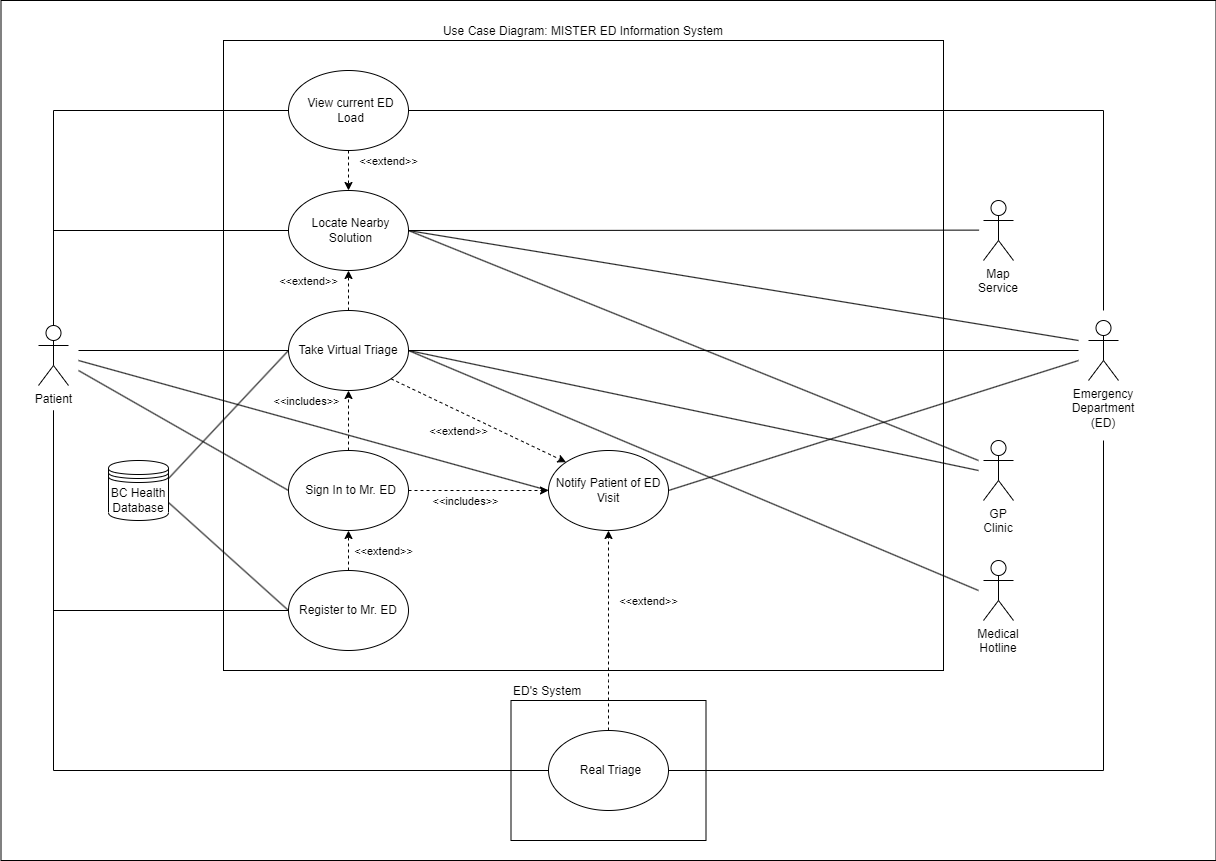

The diagram above was exported from draw.io. Its source (the exported page's mxGraphModel, read from the mxfile embedded in the PNG):
<mxGraphModel dx="3174" dy="2006" grid="1" gridSize="10" guides="1" tooltips="1" connect="1" arrows="1" fold="1" page="1" pageScale="1" pageWidth="1100" pageHeight="850" background="#FFFFFF" math="0" shadow="0">
  <root>
    <mxCell id="0" />
    <mxCell id="1" parent="0" />
    <mxCell id="Q55y-2jkt6YXnp5BIt2P-64" value="" style="rounded=0;whiteSpace=wrap;html=1;labelPosition=center;verticalLabelPosition=top;align=center;verticalAlign=bottom;" parent="1" vertex="1">
      <mxGeometry x="-117.5" y="-90" width="1215" height="860" as="geometry" />
    </mxCell>
    <mxCell id="Q55y-2jkt6YXnp5BIt2P-39" value="ED's System" style="rounded=0;whiteSpace=wrap;html=1;labelPosition=center;verticalLabelPosition=top;align=left;verticalAlign=bottom;" parent="1" vertex="1">
      <mxGeometry x="392.5" y="610" width="195" height="140" as="geometry" />
    </mxCell>
    <mxCell id="Q55y-2jkt6YXnp5BIt2P-1" value="Use Case Diagram: MISTER ED Information System" style="rounded=0;whiteSpace=wrap;html=1;labelPosition=center;verticalLabelPosition=top;align=center;verticalAlign=bottom;" parent="1" vertex="1">
      <mxGeometry x="105" y="-50" width="720" height="630" as="geometry" />
    </mxCell>
    <mxCell id="Q55y-2jkt6YXnp5BIt2P-2" style="rounded=0;orthogonalLoop=1;jettySize=auto;html=1;entryX=0;entryY=0.5;entryDx=0;entryDy=0;endArrow=none;endFill=0;" parent="1" target="Q55y-2jkt6YXnp5BIt2P-11" edge="1">
      <mxGeometry relative="1" as="geometry">
        <mxPoint x="-40" y="270" as="sourcePoint" />
      </mxGeometry>
    </mxCell>
    <mxCell id="Q55y-2jkt6YXnp5BIt2P-3" style="rounded=0;orthogonalLoop=1;jettySize=auto;html=1;entryX=0;entryY=0.5;entryDx=0;entryDy=0;endArrow=none;endFill=0;" parent="1" target="Q55y-2jkt6YXnp5BIt2P-8" edge="1">
      <mxGeometry relative="1" as="geometry">
        <mxPoint x="-40" y="260" as="sourcePoint" />
      </mxGeometry>
    </mxCell>
    <mxCell id="Q55y-2jkt6YXnp5BIt2P-55" style="rounded=0;orthogonalLoop=1;jettySize=auto;html=1;endArrow=none;endFill=0;entryX=0;entryY=0.5;entryDx=0;entryDy=0;" parent="1" target="Q55y-2jkt6YXnp5BIt2P-34" edge="1">
      <mxGeometry relative="1" as="geometry">
        <mxPoint x="-40" y="280" as="sourcePoint" />
        <mxPoint x="90" y="390" as="targetPoint" />
      </mxGeometry>
    </mxCell>
    <mxCell id="Q55y-2jkt6YXnp5BIt2P-56" style="edgeStyle=orthogonalEdgeStyle;rounded=0;orthogonalLoop=1;jettySize=auto;html=1;entryX=0;entryY=0.5;entryDx=0;entryDy=0;endArrow=none;endFill=0;" parent="1" source="Q55y-2jkt6YXnp5BIt2P-4" target="Q55y-2jkt6YXnp5BIt2P-10" edge="1">
      <mxGeometry relative="1" as="geometry">
        <Array as="points">
          <mxPoint x="-65" y="20" />
        </Array>
      </mxGeometry>
    </mxCell>
    <mxCell id="Q55y-2jkt6YXnp5BIt2P-57" style="edgeStyle=orthogonalEdgeStyle;rounded=0;orthogonalLoop=1;jettySize=auto;html=1;entryX=0;entryY=0.5;entryDx=0;entryDy=0;endArrow=none;endFill=0;" parent="1" source="Q55y-2jkt6YXnp5BIt2P-4" target="Q55y-2jkt6YXnp5BIt2P-27" edge="1">
      <mxGeometry relative="1" as="geometry">
        <Array as="points">
          <mxPoint x="-65" y="140" />
        </Array>
      </mxGeometry>
    </mxCell>
    <mxCell id="Q55y-2jkt6YXnp5BIt2P-62" style="edgeStyle=orthogonalEdgeStyle;rounded=0;orthogonalLoop=1;jettySize=auto;html=1;entryX=0;entryY=0.5;entryDx=0;entryDy=0;endArrow=none;endFill=0;" parent="1" target="Q55y-2jkt6YXnp5BIt2P-40" edge="1">
      <mxGeometry relative="1" as="geometry">
        <mxPoint x="-65" y="320" as="sourcePoint" />
        <Array as="points">
          <mxPoint x="-65" y="680" />
        </Array>
      </mxGeometry>
    </mxCell>
    <mxCell id="Q55y-2jkt6YXnp5BIt2P-4" value="Patient" style="shape=umlActor;verticalLabelPosition=bottom;verticalAlign=top;html=1;" parent="1" vertex="1">
      <mxGeometry x="-80" y="235" width="30" height="60" as="geometry" />
    </mxCell>
    <mxCell id="Q55y-2jkt6YXnp5BIt2P-5" value="Register to Mr. ED" style="ellipse;whiteSpace=wrap;html=1;" parent="1" vertex="1">
      <mxGeometry x="170" y="480" width="120" height="80" as="geometry" />
    </mxCell>
    <mxCell id="Q55y-2jkt6YXnp5BIt2P-6" style="rounded=0;orthogonalLoop=1;jettySize=auto;html=1;entryX=0;entryY=0;entryDx=0;entryDy=0;dashed=1;exitX=1;exitY=1;exitDx=0;exitDy=0;" parent="1" source="Q55y-2jkt6YXnp5BIt2P-8" target="Q55y-2jkt6YXnp5BIt2P-11" edge="1">
      <mxGeometry relative="1" as="geometry">
        <mxPoint x="285" y="330" as="sourcePoint" />
      </mxGeometry>
    </mxCell>
    <mxCell id="Q55y-2jkt6YXnp5BIt2P-7" style="rounded=0;orthogonalLoop=1;jettySize=auto;html=1;entryX=0.5;entryY=1;entryDx=0;entryDy=0;dashed=1;" parent="1" source="Q55y-2jkt6YXnp5BIt2P-8" target="Q55y-2jkt6YXnp5BIt2P-27" edge="1">
      <mxGeometry relative="1" as="geometry" />
    </mxCell>
    <mxCell id="Q55y-2jkt6YXnp5BIt2P-8" value="Take Virtual Triage" style="ellipse;whiteSpace=wrap;html=1;" parent="1" vertex="1">
      <mxGeometry x="170" y="220" width="120" height="80" as="geometry" />
    </mxCell>
    <mxCell id="Q55y-2jkt6YXnp5BIt2P-9" style="rounded=0;orthogonalLoop=1;jettySize=auto;html=1;entryX=0.5;entryY=0;entryDx=0;entryDy=0;dashed=1;" parent="1" source="Q55y-2jkt6YXnp5BIt2P-10" target="Q55y-2jkt6YXnp5BIt2P-27" edge="1">
      <mxGeometry relative="1" as="geometry" />
    </mxCell>
    <mxCell id="Q55y-2jkt6YXnp5BIt2P-10" value="View current ED Load" style="ellipse;whiteSpace=wrap;html=1;spacingLeft=5;" parent="1" vertex="1">
      <mxGeometry x="170" y="-20" width="120" height="80" as="geometry" />
    </mxCell>
    <mxCell id="Q55y-2jkt6YXnp5BIt2P-11" value="Notify Patient of ED Visit" style="ellipse;whiteSpace=wrap;html=1;" parent="1" vertex="1">
      <mxGeometry x="430" y="360" width="120" height="80" as="geometry" />
    </mxCell>
    <mxCell id="Q55y-2jkt6YXnp5BIt2P-12" value="" style="endArrow=none;html=1;rounded=0;entryX=0;entryY=0.5;entryDx=0;entryDy=0;endFill=0;edgeStyle=orthogonalEdgeStyle;" parent="1" target="Q55y-2jkt6YXnp5BIt2P-5" edge="1">
      <mxGeometry width="50" height="50" relative="1" as="geometry">
        <mxPoint x="-65" y="320" as="sourcePoint" />
        <mxPoint x="125" y="90" as="targetPoint" />
        <Array as="points">
          <mxPoint x="-65" y="520" />
        </Array>
      </mxGeometry>
    </mxCell>
    <mxCell id="Q55y-2jkt6YXnp5BIt2P-13" style="rounded=0;orthogonalLoop=1;jettySize=auto;html=1;entryX=1;entryY=0.5;entryDx=0;entryDy=0;endArrow=none;endFill=0;" parent="1" target="Q55y-2jkt6YXnp5BIt2P-11" edge="1">
      <mxGeometry relative="1" as="geometry">
        <mxPoint x="960" y="270" as="sourcePoint" />
      </mxGeometry>
    </mxCell>
    <mxCell id="Q55y-2jkt6YXnp5BIt2P-61" style="edgeStyle=orthogonalEdgeStyle;rounded=0;orthogonalLoop=1;jettySize=auto;html=1;entryX=1;entryY=0.5;entryDx=0;entryDy=0;endArrow=none;endFill=0;" parent="1" target="Q55y-2jkt6YXnp5BIt2P-40" edge="1">
      <mxGeometry relative="1" as="geometry">
        <mxPoint x="985" y="350" as="sourcePoint" />
        <Array as="points">
          <mxPoint x="985" y="680" />
        </Array>
      </mxGeometry>
    </mxCell>
    <mxCell id="Q55y-2jkt6YXnp5BIt2P-14" value="Emergency Department (ED)" style="shape=umlActor;verticalLabelPosition=bottom;verticalAlign=top;html=1;whiteSpace=wrap;" parent="1" vertex="1">
      <mxGeometry x="970" y="230" width="30" height="60" as="geometry" />
    </mxCell>
    <mxCell id="Q55y-2jkt6YXnp5BIt2P-15" value="" style="endArrow=none;endFill=0;endSize=6;html=1;rounded=0;entryX=1;entryY=0.5;entryDx=0;entryDy=0;" parent="1" target="Q55y-2jkt6YXnp5BIt2P-8" edge="1">
      <mxGeometry width="160" relative="1" as="geometry">
        <mxPoint x="960" y="260" as="sourcePoint" />
        <mxPoint x="764.999999999998" y="250" as="targetPoint" />
      </mxGeometry>
    </mxCell>
    <mxCell id="Q55y-2jkt6YXnp5BIt2P-17" style="rounded=0;orthogonalLoop=1;jettySize=auto;html=1;entryX=0;entryY=0.5;entryDx=0;entryDy=0;endArrow=none;endFill=0;exitX=1;exitY=0.7;exitDx=0;exitDy=0;" parent="1" source="Q55y-2jkt6YXnp5BIt2P-19" target="Q55y-2jkt6YXnp5BIt2P-5" edge="1">
      <mxGeometry relative="1" as="geometry" />
    </mxCell>
    <mxCell id="Q55y-2jkt6YXnp5BIt2P-18" style="rounded=0;orthogonalLoop=1;jettySize=auto;html=1;entryX=0;entryY=0.5;entryDx=0;entryDy=0;endArrow=none;endFill=0;exitX=1;exitY=0.3;exitDx=0;exitDy=0;" parent="1" source="Q55y-2jkt6YXnp5BIt2P-19" target="Q55y-2jkt6YXnp5BIt2P-8" edge="1">
      <mxGeometry relative="1" as="geometry" />
    </mxCell>
    <mxCell id="Q55y-2jkt6YXnp5BIt2P-19" value="BC Health Database" style="shape=datastore;whiteSpace=wrap;html=1;" parent="1" vertex="1">
      <mxGeometry x="-10" y="370" width="60" height="60" as="geometry" />
    </mxCell>
    <mxCell id="Q55y-2jkt6YXnp5BIt2P-20" style="rounded=0;orthogonalLoop=1;jettySize=auto;html=1;entryX=1;entryY=0.5;entryDx=0;entryDy=0;endArrow=none;endFill=0;" parent="1" target="Q55y-2jkt6YXnp5BIt2P-8" edge="1">
      <mxGeometry relative="1" as="geometry">
        <mxPoint x="860" y="500" as="sourcePoint" />
      </mxGeometry>
    </mxCell>
    <mxCell id="Q55y-2jkt6YXnp5BIt2P-21" value="Medical Hotline" style="shape=umlActor;verticalLabelPosition=bottom;verticalAlign=top;html=1;whiteSpace=wrap;" parent="1" vertex="1">
      <mxGeometry x="865" y="470" width="30" height="60" as="geometry" />
    </mxCell>
    <mxCell id="Q55y-2jkt6YXnp5BIt2P-22" style="rounded=0;orthogonalLoop=1;jettySize=auto;html=1;entryX=1;entryY=0.5;entryDx=0;entryDy=0;endArrow=none;endFill=0;" parent="1" target="Q55y-2jkt6YXnp5BIt2P-8" edge="1">
      <mxGeometry relative="1" as="geometry">
        <mxPoint x="860" y="380" as="sourcePoint" />
      </mxGeometry>
    </mxCell>
    <mxCell id="Q55y-2jkt6YXnp5BIt2P-23" value="GP Clinic" style="shape=umlActor;verticalLabelPosition=bottom;verticalAlign=top;html=1;whiteSpace=wrap;" parent="1" vertex="1">
      <mxGeometry x="865" y="350" width="30" height="60" as="geometry" />
    </mxCell>
    <mxCell id="Q55y-2jkt6YXnp5BIt2P-24" style="rounded=0;orthogonalLoop=1;jettySize=auto;html=1;endArrow=none;endFill=0;edgeStyle=orthogonalEdgeStyle;" parent="1" source="Q55y-2jkt6YXnp5BIt2P-10" edge="1">
      <mxGeometry relative="1" as="geometry">
        <mxPoint x="985" y="220" as="targetPoint" />
        <Array as="points">
          <mxPoint x="985" y="20" />
        </Array>
      </mxGeometry>
    </mxCell>
    <mxCell id="Q55y-2jkt6YXnp5BIt2P-25" value="&amp;lt;&amp;lt;extend&amp;gt;&amp;gt;" style="edgeLabel;html=1;align=center;verticalAlign=middle;resizable=0;points=[];" parent="1" vertex="1" connectable="0">
      <mxGeometry x="264.9966687413561" y="460.0009062397448" as="geometry" />
    </mxCell>
    <mxCell id="Q55y-2jkt6YXnp5BIt2P-26" value="&amp;lt;&amp;lt;extend&amp;gt;&amp;gt;" style="edgeLabel;html=1;align=center;verticalAlign=middle;resizable=0;points=[];" parent="1" vertex="1" connectable="0">
      <mxGeometry x="189.99666874135607" y="190.00090623974478" as="geometry" />
    </mxCell>
    <mxCell id="Q55y-2jkt6YXnp5BIt2P-27" value="Locate Nearby Solution" style="ellipse;whiteSpace=wrap;html=1;spacingLeft=5;" parent="1" vertex="1">
      <mxGeometry x="170" y="100" width="120" height="80" as="geometry" />
    </mxCell>
    <mxCell id="Q55y-2jkt6YXnp5BIt2P-28" style="rounded=0;orthogonalLoop=1;jettySize=auto;html=1;entryX=1;entryY=0.5;entryDx=0;entryDy=0;endArrow=none;endFill=0;exitX=0.805;exitY=0.267;exitDx=0;exitDy=0;exitPerimeter=0;" parent="1" source="Q55y-2jkt6YXnp5BIt2P-64" target="Q55y-2jkt6YXnp5BIt2P-27" edge="1">
      <mxGeometry relative="1" as="geometry">
        <mxPoint x="860" y="120" as="sourcePoint" />
      </mxGeometry>
    </mxCell>
    <mxCell id="Q55y-2jkt6YXnp5BIt2P-29" value="Map Service" style="shape=umlActor;verticalLabelPosition=bottom;verticalAlign=top;html=1;whiteSpace=wrap;" parent="1" vertex="1">
      <mxGeometry x="865" y="110" width="30" height="60" as="geometry" />
    </mxCell>
    <mxCell id="Q55y-2jkt6YXnp5BIt2P-30" style="rounded=0;orthogonalLoop=1;jettySize=auto;html=1;endArrow=none;endFill=0;exitX=1;exitY=0.5;exitDx=0;exitDy=0;" parent="1" source="Q55y-2jkt6YXnp5BIt2P-27" edge="1">
      <mxGeometry relative="1" as="geometry">
        <mxPoint x="860" y="370" as="targetPoint" />
      </mxGeometry>
    </mxCell>
    <mxCell id="Q55y-2jkt6YXnp5BIt2P-31" style="rounded=0;orthogonalLoop=1;jettySize=auto;html=1;endArrow=none;endFill=0;exitX=1;exitY=0.5;exitDx=0;exitDy=0;" parent="1" source="Q55y-2jkt6YXnp5BIt2P-27" edge="1">
      <mxGeometry relative="1" as="geometry">
        <mxPoint x="960" y="250" as="targetPoint" />
      </mxGeometry>
    </mxCell>
    <mxCell id="Q55y-2jkt6YXnp5BIt2P-32" style="rounded=0;orthogonalLoop=1;jettySize=auto;html=1;entryX=0.5;entryY=1;entryDx=0;entryDy=0;dashed=1;" parent="1" source="Q55y-2jkt6YXnp5BIt2P-34" target="Q55y-2jkt6YXnp5BIt2P-8" edge="1">
      <mxGeometry relative="1" as="geometry" />
    </mxCell>
    <mxCell id="Q55y-2jkt6YXnp5BIt2P-34" value="Sign In to Mr. ED" style="ellipse;whiteSpace=wrap;html=1;spacingLeft=5;" parent="1" vertex="1">
      <mxGeometry x="170" y="360" width="120" height="80" as="geometry" />
    </mxCell>
    <mxCell id="Q55y-2jkt6YXnp5BIt2P-37" value="&amp;lt;&amp;lt;includes&amp;gt;&amp;gt;" style="edgeLabel;html=1;align=center;verticalAlign=middle;resizable=0;points=[];" parent="1" vertex="1" connectable="0">
      <mxGeometry x="179.99666874135607" y="320.0009062397448" as="geometry">
        <mxPoint x="8" y="-10" as="offset" />
      </mxGeometry>
    </mxCell>
    <mxCell id="Q55y-2jkt6YXnp5BIt2P-38" style="rounded=0;orthogonalLoop=1;jettySize=auto;html=1;entryX=0.5;entryY=1;entryDx=0;entryDy=0;dashed=1;" parent="1" source="Q55y-2jkt6YXnp5BIt2P-5" target="Q55y-2jkt6YXnp5BIt2P-34" edge="1">
      <mxGeometry relative="1" as="geometry" />
    </mxCell>
    <mxCell id="Q55y-2jkt6YXnp5BIt2P-43" style="edgeStyle=orthogonalEdgeStyle;rounded=0;orthogonalLoop=1;jettySize=auto;html=1;dashed=1;" parent="1" source="Q55y-2jkt6YXnp5BIt2P-40" target="Q55y-2jkt6YXnp5BIt2P-11" edge="1">
      <mxGeometry relative="1" as="geometry">
        <Array as="points">
          <mxPoint x="490" y="590" />
          <mxPoint x="490" y="590" />
        </Array>
      </mxGeometry>
    </mxCell>
    <mxCell id="Q55y-2jkt6YXnp5BIt2P-40" value="Real Triage" style="ellipse;whiteSpace=wrap;html=1;spacingLeft=5;" parent="1" vertex="1">
      <mxGeometry x="430" y="640" width="120" height="80" as="geometry" />
    </mxCell>
    <mxCell id="Q55y-2jkt6YXnp5BIt2P-44" value="&amp;lt;&amp;lt;extend&amp;gt;&amp;gt;" style="edgeLabel;html=1;align=center;verticalAlign=middle;resizable=0;points=[];" parent="1" vertex="1" connectable="0">
      <mxGeometry x="529.9966687413561" y="510.00090623974484" as="geometry" />
    </mxCell>
    <mxCell id="Q55y-2jkt6YXnp5BIt2P-58" value="&amp;lt;&amp;lt;extend&amp;gt;&amp;gt;" style="edgeLabel;html=1;align=center;verticalAlign=middle;resizable=0;points=[];" parent="1" vertex="1" connectable="0">
      <mxGeometry x="339.9966687413561" y="340.0009062397448" as="geometry" />
    </mxCell>
    <mxCell id="x_ZrWGIZqBuxbE-iNyfF-1" value="&amp;lt;&amp;lt;extend&amp;gt;&amp;gt;" style="edgeLabel;html=1;align=center;verticalAlign=middle;resizable=0;points=[];" parent="1" vertex="1" connectable="0">
      <mxGeometry x="269.9966687413561" y="70.00090623974478" as="geometry" />
    </mxCell>
    <mxCell id="Rk1n1HPJjyGkfV6Ba-Tg-1" value="" style="endArrow=classic;dashed=1;html=1;rounded=0;endFill=1;exitX=1;exitY=0.5;exitDx=0;exitDy=0;entryX=0;entryY=0.5;entryDx=0;entryDy=0;" edge="1" parent="1" source="Q55y-2jkt6YXnp5BIt2P-34" target="Q55y-2jkt6YXnp5BIt2P-11">
      <mxGeometry width="50" height="50" relative="1" as="geometry">
        <mxPoint x="430" y="400" as="sourcePoint" />
        <mxPoint x="460" y="350" as="targetPoint" />
      </mxGeometry>
    </mxCell>
    <mxCell id="Rk1n1HPJjyGkfV6Ba-Tg-2" value="&amp;lt;&amp;lt;includes&amp;gt;&amp;gt;" style="edgeLabel;html=1;align=center;verticalAlign=middle;resizable=0;points=[];" vertex="1" connectable="0" parent="1">
      <mxGeometry x="349.9966687413561" y="350.0009062397448" as="geometry">
        <mxPoint x="-3" y="60" as="offset" />
      </mxGeometry>
    </mxCell>
  </root>
</mxGraphModel>